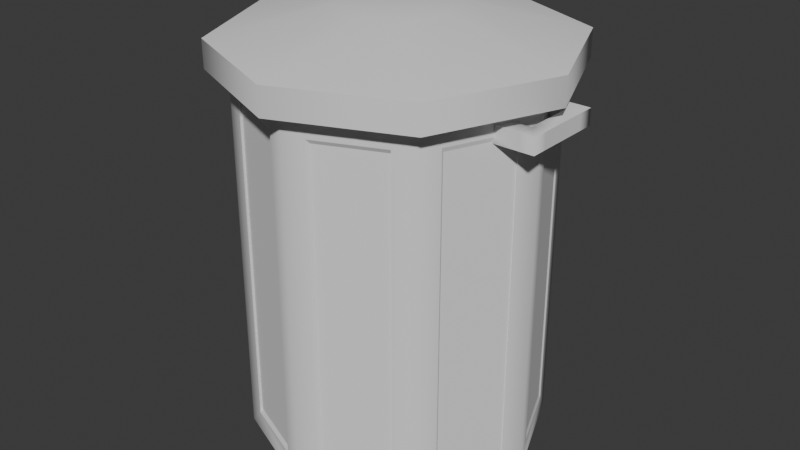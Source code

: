 # Source: Trash_Can.blend  (saved by Blender 4.2.66; exported with 4.5.12 LTS)
import bpy
from mathutils import Matrix  # noqa: F401  (used for matrix-valued properties, if any)

bpy.ops.wm.read_factory_settings(use_empty=True)
scene = bpy.context.scene
scene.name = 'Scene'

# ---- collections
col_collection = bpy.data.collections.new('Collection'); scene.collection.children.link(col_collection)

# ---- world
world_world = bpy.data.worlds.new('World'); scene.world = world_world
world_world.use_nodes = True; world_world.node_tree.nodes.clear()
_N = world_world.node_tree.nodes; _L = world_world.node_tree.links
n0 = _N.new('ShaderNodeOutputWorld'); n0.name = 'World Output'; n0.location = (300, 300)
n1 = _N.new('ShaderNodeBackground'); n1.name = 'Background'; n1.location = (10, 300)
n1.inputs[0].default_value = (0.05088, 0.05088, 0.05088, 1.0)
_L.new(n1.outputs[0], n0.inputs[0])
n0.is_active_output = True
world_world.color = (0.05088, 0.05088, 0.05088)
world_world.sun_shadow_jitter_overblur = 0.0

# ---- meshes
me_cylinder = bpy.data.meshes.new('Cylinder')
me_cylinder.from_pydata([(0.0, 1.0, -1.0), (0.0, 1.0, 1.503), (0.7071, 0.7071, -1.0), (0.7071, 0.7071, 1.503), (1.0, 0.0, -1.0), (1.0, 0.0, 1.503), (0.7071, -0.7071, -1.0), (0.7071, -0.7071, 1.503), (0.0, -1.0, -1.0), (0.0, -1.0, 1.503), (0.8061, 0.8061, 1.503), (-1.043e-09, 1.14, 1.503), (1.14, 0.0, 1.503), (0.8061, -0.8061, 1.503), (-1.043e-09, -1.14, 1.503), (0.8061, 0.8061, 1.687), (-1.043e-09, 1.14, 1.687), (1.14, 0.0, 1.687), (0.8061, -0.8061, 1.687), (-1.043e-09, -1.14, 1.687), (0.2668, 0.2668, 1.87), (-1.032e-08, 0.3773, 1.87), (0.3773, 0.0, 1.87), (0.2668, -0.2668, 1.87), (-1.032e-08, -0.3773, 1.87), (0.6415, 0.1646, 1.319), (0.6415, 0.1646, 1.425), (0.6415, 0.2701, 1.319), (0.6415, 0.2701, 1.425), (1.044, 0.1646, 1.319), (1.044, 0.1646, 1.425), (1.044, 0.2701, 1.319), (1.044, 0.2701, 1.425), (1.139, 0.1646, 1.319), (1.139, 0.1646, 1.425), (1.139, 0.2701, 1.319), (1.139, 0.2701, 1.425), (0.6415, -0.2798, 1.319), (0.6415, -0.2798, 1.425), (0.6415, -0.1742, 1.319), (0.6415, -0.1742, 1.425), (1.044, -0.2798, 1.319), (1.044, -0.2798, 1.425), (1.044, -0.1742, 1.319), (1.044, -0.1742, 1.425), (1.139, -0.2798, 1.319), (1.139, -0.2798, 1.425), (1.139, -0.1742, 1.319), (1.139, -0.1742, 1.425), (0.1338, 0.9446, -0.8552), (0.1338, 0.9446, 1.358), (0.5733, 0.7625, 1.358), (0.5733, 0.7625, -0.8552), (0.7625, 0.5733, -0.8552), (0.7625, 0.5733, 1.358), (0.9446, 0.1338, 1.358), (0.9446, 0.1338, -0.8552), (0.9446, -0.1338, -0.8552), (0.9446, -0.1338, 1.358), (0.7625, -0.5733, 1.358), (0.7625, -0.5733, -0.8552), (0.5733, -0.7625, -0.8552), (0.5733, -0.7625, 1.358), (0.1338, -0.9446, 1.358), (0.1338, -0.9446, -0.8552), (0.1451, 0.9219, -0.8286), (0.1451, 0.9219, 1.331), (0.1451, -0.9219, 1.331), (0.1451, -0.9219, -0.8286), (0.574, 0.7442, -0.8286), (0.574, 0.7442, 1.331), (0.7587, 0.5595, 1.331), (0.7587, 0.5595, -0.8286), (0.9364, 0.1306, -0.8286), (0.9364, 0.1306, 1.331), (0.9364, -0.1306, 1.331), (0.9364, -0.1306, -0.8286), (0.7587, -0.5595, -0.8286), (0.7587, -0.5595, 1.331), (0.574, -0.7442, 1.331), (0.574, -0.7442, -0.8286)], [], [(50, 51, 70, 66), (53, 54, 71, 72), (52, 49, 65, 69), (63, 64, 68, 67), (5, 3, 10, 12), (3, 1, 11, 10), (7, 5, 12, 13), (9, 7, 13, 14), (15, 16, 21, 20), (14, 13, 18, 19), (12, 10, 15, 17), (13, 12, 17, 18), (10, 11, 16, 15), (19, 18, 23, 24), (17, 15, 20, 22), (18, 17, 22, 23), (20, 21, 24, 23, 22), (0, 2, 4, 6, 8), (25, 26, 28, 27), (27, 28, 32, 31), (33, 34, 48, 47), (29, 30, 26, 25), (27, 31, 29, 25), (32, 28, 26, 30), (35, 36, 34, 33), (29, 31, 35, 33), (32, 30, 34, 36), (31, 32, 36, 35), (37, 38, 40, 39), (39, 40, 44, 43), (42, 41, 45, 46), (41, 42, 38, 37), (39, 43, 41, 37), (44, 40, 38, 42), (47, 48, 46, 45), (41, 43, 47, 45), (44, 42, 46, 48), (30, 44, 48, 34), (29, 33, 47, 43), (30, 29, 43, 44), (0, 1, 50, 49), (1, 3, 51, 50), (3, 2, 52, 51), (2, 0, 49, 52), (2, 3, 54, 53), (3, 5, 55, 54), (5, 4, 56, 55), (4, 2, 53, 56), (4, 5, 58, 57), (5, 7, 59, 58), (7, 6, 60, 59), (6, 4, 57, 60), (6, 7, 62, 61), (7, 9, 63, 62), (9, 8, 64, 63), (8, 6, 61, 64), (65, 66, 70, 69), (72, 71, 74, 73), (76, 75, 78, 77), (80, 79, 67, 68), (57, 58, 75, 76), (56, 53, 72, 73), (61, 62, 79, 80), (51, 52, 69, 70), (60, 57, 76, 77), (54, 55, 74, 71), (64, 61, 80, 68), (58, 59, 78, 75), (55, 56, 73, 74), (62, 63, 67, 79), (59, 60, 77, 78), (49, 50, 66, 65)])
me_cylinder.polygons.foreach_set('use_smooth', [True] * 72)
_k = set([(0, 2), (1, 3), (2, 4), (3, 5), (4, 6), (5, 7), (6, 8), (7, 9), (10, 11), (10, 12), (12, 13), (13, 14), (15, 16), (15, 17), (17, 18), (18, 19), (25, 29), (26, 30), (27, 31), (28, 32), (29, 43), (30, 44), (31, 35), (32, 36), (33, 35), (33, 47), (34, 36), (34, 48), (37, 41), (38, 42), (39, 43), (41, 45), (42, 46), (45, 47), (46, 48), (49, 50), (49, 52), (49, 65), (50, 51), (50, 66), (51, 52), (51, 70), (52, 69), (53, 54), (53, 56), (53, 72), (54, 55), (54, 71), (55, 56), (55, 74), (56, 73), (57, 58), (57, 60), (57, 76), (58, 59), (58, 75), (59, 60), (59, 78), (60, 77), (61, 62), (61, 64), (61, 80), (62, 63), (62, 79), (63, 64), (63, 67), (64, 68), (65, 66), (65, 69), (66, 70), (67, 68), (67, 79), (68, 80), (69, 70), (71, 72), (71, 74), (72, 73), (73, 74), (75, 76), (75, 78), (76, 77), (77, 78), (79, 80)])
me_cylinder.attributes.new('sharp_edge', 'BOOLEAN', 'EDGE').data.foreach_set('value', [ (min(e.vertices), max(e.vertices)) in _k for e in me_cylinder.edges])
_k = {(0, 2): 1.0, (1, 3): 1.0, (2, 4): 1.0, (3, 5): 1.0, (4, 6): 1.0, (5, 7): 1.0, (6, 8): 1.0, (7, 9): 1.0, (10, 11): 1.0, (10, 12): 1.0, (12, 13): 1.0, (13, 14): 1.0, (15, 16): 1.0, (15, 17): 1.0, (17, 18): 1.0, (18, 19): 1.0, (27, 31): 1.0, (28, 32): 1.0, (25, 29): 1.0, (26, 30): 1.0, (33, 35): 1.0, (34, 36): 1.0, (31, 35): 1.0, (32, 36): 1.0, (39, 43): 1.0, (37, 41): 1.0, (38, 42): 1.0, (45, 47): 1.0, (46, 48): 1.0, (41, 45): 1.0, (42, 46): 1.0, (34, 48): 1.0, (30, 44): 1.0, (33, 47): 1.0, (29, 43): 1.0, (49, 52): 1.0, (50, 51): 1.0, (53, 56): 1.0, (54, 55): 1.0, (57, 60): 1.0, (58, 59): 1.0, (61, 64): 1.0, (62, 63): 1.0, (65, 69): 1.0, (66, 70): 1.0, (72, 73): 1.0, (71, 74): 1.0, (76, 77): 1.0, (75, 78): 1.0, (68, 80): 1.0, (67, 79): 1.0}
me_cylinder.attributes.new('crease_edge', 'FLOAT', 'EDGE').data.foreach_set('value', [_k.get((min(e.vertices), max(e.vertices)), 0.0) for e in me_cylinder.edges])
_uv = me_cylinder.uv_layers.new(name='UVMap')
_uv.uv.foreach_set('vector', [1.152, -0.4816, 1.356, -0.4816, 1.358, -0.47, 1.159, -0.47, -0.4577, 0.4854, -0.4577, -0.4816, -0.4514, -0.47, -0.4514, 0.4737, 1.356, 0.4854, 1.152, 0.4854, 1.159, 0.4737, 1.358, 0.4737, 1.429, -0.5449, 1.429, 0.4221, 1.418, 0.4104, 1.418, -0.5333, 0.653, -0.04677, 0.7809, 0.2622, 0.7377, 0.3055, 0.5918, -0.04677, 0.7809, 0.2622, 1.09, 0.3902, 1.09, 0.4514, 0.7377, 0.3055, 0.7809, -0.3558, 0.653, -0.04677, 0.5918, -0.04677, 0.7377, -0.399, 1.09, -0.4837, 0.7809, -0.3558, 0.7377, -0.399, 1.09, -0.5449, 0.4462, 0.3055, 0.09474, 0.4514, 0.08942, 0.1181, 0.2057, 0.0698, 0.0869, 0.5486, 0.0869, 0.8859, 0.00646, 0.8859, 0.00646, 0.5486, 0.8222, 0.7546, 0.8222, 0.4514, 0.9026, 0.4514, 0.9026, 0.7546, 0.8222, 1.132, 0.8222, 0.7546, 0.9026, 0.7546, 0.9026, 1.132, 0.00646, 0.5486, 0.00646, 0.9229, -0.07398, 0.9229, -0.07398, 0.5486, 0.09474, -0.5449, 0.4462, -0.399, 0.2057, -0.1633, 0.08942, -0.2116, 0.5918, -0.04677, 0.4462, 0.3055, 0.2057, 0.0698, 0.2539, -0.04677, 0.4462, -0.399, 0.5918, -0.04677, 0.2539, -0.04677, 0.2057, -0.1633, 0.2057, 0.0698, 0.08942, 0.1181, 0.08942, -0.2116, 0.2057, -0.1633, 0.2539, -0.04677, 0.5264, 1.325, 0.2174, 1.197, 0.08942, 0.8883, 0.2174, 0.5794, 0.5264, 0.4514, -0.3235, 0.8351, -0.3697, 0.8351, -0.3697, 0.7889, -0.3235, 0.7889, 0.9949, 0.6643, 0.9488, 0.6643, 0.9488, 0.492, 0.9949, 0.492, 0.9488, 0.6391, 0.9026, 0.6391, 0.9026, 0.496, 0.9488, 0.496, -0.4619, 0.9639, -0.508, 0.9639, -0.508, 0.7889, -0.4619, 0.7889, -0.2908, 0.7889, -0.4665, 0.7889, -0.4665, 0.7428, -0.2908, 0.7428, -0.1154, 0.7889, -0.2908, 0.7889, -0.2908, 0.7428, -0.1154, 0.7428, 0.9488, 0.6837, 0.9026, 0.6837, 0.9026, 0.6391, 0.9488, 0.6391, -0.4665, 0.7428, -0.4665, 0.7889, -0.508, 0.7889, -0.508, 0.7428, -0.1154, 0.7889, -0.1154, 0.7428, -0.07398, 0.7428, -0.07398, 0.7889, 0.9949, 0.492, 0.9488, 0.492, 0.9488, 0.4514, 0.9949, 0.4514, -0.2774, 0.8351, -0.3235, 0.8351, -0.3235, 0.7889, -0.2774, 0.7889, -0.4158, 0.9612, -0.4619, 0.9612, -0.4619, 0.7889, -0.4158, 0.7889, 0.9026, 0.8587, 0.9488, 0.8587, 0.9488, 0.9, 0.9026, 0.9, 0.9488, 0.8587, 0.9026, 0.8587, 0.9026, 0.6837, 0.9488, 0.6837, -0.2908, 0.5948, -0.4665, 0.5948, -0.4665, 0.5486, -0.2908, 0.5486, -0.1154, 0.5948, -0.2908, 0.5948, -0.2908, 0.5486, -0.1154, 0.5486, 0.9488, 0.496, 0.9026, 0.496, 0.9026, 0.4514, 0.9488, 0.4514, -0.4665, 0.5486, -0.4665, 0.5948, -0.508, 0.5948, -0.508, 0.5486, -0.1154, 0.5948, -0.1154, 0.5486, -0.07398, 0.5486, -0.07398, 0.5948, -0.1154, 0.7428, -0.1154, 0.5948, -0.07398, 0.5948, -0.07398, 0.7428, -0.4665, 0.7428, -0.508, 0.7428, -0.508, 0.5948, -0.4665, 0.5948, -0.4158, 0.7889, -0.3697, 0.7889, -0.3697, 0.937, -0.4158, 0.937, 1.09, 0.5486, 1.09, -0.5449, 1.152, -0.4816, 1.152, 0.4854, 1.09, -0.5449, 1.418, -0.5449, 1.356, -0.4816, 1.152, -0.4816, 1.418, -0.5449, 1.418, 0.5486, 1.356, 0.4854, 1.356, -0.4816, 1.418, 0.5486, 1.09, 0.5486, 1.152, 0.4854, 1.356, 0.4854, -0.508, 0.5486, -0.508, -0.5449, -0.4577, -0.4816, -0.4577, 0.4854, -0.508, -0.5449, -0.242, -0.5449, -0.2923, -0.4816, -0.4577, -0.4816, -0.242, -0.5449, -0.242, 0.5486, -0.2923, 0.4854, -0.2923, -0.4816, -0.242, 0.5486, -0.508, 0.5486, -0.4577, 0.4854, -0.2923, 0.4854, -0.242, 0.5486, -0.242, -0.5449, -0.1793, -0.4816, -0.1793, 0.4854, -0.242, -0.5449, 0.08942, -0.5449, 0.0267, -0.4816, -0.1793, -0.4816, 0.08942, -0.5449, 0.08942, 0.5486, 0.0267, 0.4854, 0.0267, -0.4816, 0.08942, 0.5486, -0.242, 0.5486, -0.1793, 0.4854, 0.0267, 0.4854, 0.5264, 1.545, 0.5264, 0.4514, 0.5824, 0.5146, 0.5824, 1.482, 0.5264, 0.4514, 0.8222, 0.4514, 0.7662, 0.5146, 0.5824, 0.5146, 0.8222, 0.4514, 0.8222, 1.545, 0.7662, 1.482, 0.7662, 0.5146, 0.8222, 1.545, 0.5264, 1.545, 0.5824, 1.482, 0.7662, 1.482, 1.159, 0.4737, 1.159, -0.47, 1.358, -0.47, 1.358, 0.4737, -0.4514, 0.4737, -0.4514, -0.47, -0.2901, -0.47, -0.2901, 0.4737, -0.1797, 0.4737, -0.1797, -0.47, 0.02131, -0.47, 0.02131, 0.4737, 0.5828, 1.47, 0.5828, 0.5263, 0.7622, 0.5263, 0.7622, 1.47, 1.435, 1.389, 1.435, 0.4221, 1.438, 0.4337, 1.438, 1.377, -0.2923, 0.4854, -0.4577, 0.4854, -0.4514, 0.4737, -0.2901, 0.4737, 1.427, 1.389, 1.427, 0.4221, 1.435, 0.4337, 1.435, 1.377, 1.437, -0.5449, 1.437, 0.4221, 1.429, 0.4104, 1.429, -0.5333, 0.0267, 0.4854, -0.1793, 0.4854, -0.1797, 0.4737, 0.02131, 0.4737, -0.4577, -0.4816, -0.2923, -0.4816, -0.2901, -0.47, -0.4514, -0.47, 0.7662, 1.482, 0.5824, 1.482, 0.5828, 1.47, 0.7622, 1.47, -0.1793, -0.4816, 0.0267, -0.4816, 0.02131, -0.47, -0.1797, -0.47, 1.44, -0.5449, 1.44, 0.4221, 1.437, 0.4104, 1.437, -0.5333, 0.5824, 0.5146, 0.7662, 0.5146, 0.7622, 0.5263, 0.5828, 0.5263, 0.0267, -0.4816, 0.0267, 0.4854, 0.02131, 0.4737, 0.02131, -0.47, 1.418, 1.389, 1.418, 0.4221, 1.427, 0.4337, 1.427, 1.377])
me_cylinder.update()
me_cylinder.normals_split_custom_set([tuple(v) for v in zip(*[iter([0.3243, 0.783, -0.5307, 0.3243, 0.783, -0.5307, 0.3243, 0.783, -0.5307, 0.3243, 0.783, -0.5307, 0.9636, -0.2672, 0.0, 0.9636, -0.2672, 0.0, 0.9636, -0.2672, 0.0, 0.9636, -0.2672, 0.0, 0.3243, 0.783, 0.5307, 0.3243, 0.783, 0.5307, 0.3243, 0.783, 0.5307, 0.3243, 0.783, 0.5307, 0.8954, -0.4453, 0.0, 0.8954, -0.4453, 0.0, 0.8954, -0.4453, 0.0, 0.8954, -0.4453, 0.0, 0.0, 0.0, -1.0, 0.0, 0.0, -1.0, 0.0, 0.0, -1.0, 0.0, 0.0, -1.0, 0.0, 0.0, -1.0, 0.0, 0.0, -1.0, 0.0, 0.0, -1.0, 0.0, 0.0, -1.0, 0.0, 0.0, -1.0, 0.0, 0.0, -1.0, 0.0, 0.0, -1.0, 0.0, 0.0, -1.0, 0.0, 0.0, -1.0, 0.0, 0.0, -1.0, 0.0, 0.0, -1.0, 0.0, 0.0, -1.0, 0.1652, 0.1652, 0.9723, 0.09634, 0.2326, 0.9678, 0.06054, 0.1462, 0.9874, 0.1035, 0.1035, 0.9892, 0.3827, -0.9239, 0.0, 0.7071, -0.7071, 0.0, 0.7071, -0.7071, 0.0, 0.3827, -0.9239, 0.0, 1.0, 0.0, 0.0, 0.7071, 0.7071, 0.0, 0.7071, 0.7071, 0.0, 1.0, 0.0, 0.0, 0.7071, -0.7071, 0.0, 1.0, 0.0, 0.0, 1.0, 0.0, 0.0, 0.7071, -0.7071, 0.0, 0.7071, 0.7071, 0.0, 0.3827, 0.9239, 0.0, 0.3827, 0.9239, 0.0, 0.7071, 0.7071, 0.0, 0.09634, -0.2326, 0.9678, 0.1652, -0.1652, 0.9723, 0.1035, -0.1035, 0.9892, 0.06054, -0.1462, 0.9874, 0.2337, 0.0, 0.9723, 0.1652, 0.1652, 0.9723, 0.1035, 0.1035, 0.9892, 0.1464, 0.0, 0.9892, 0.1652, -0.1652, 0.9723, 0.2337, 0.0, 0.9723, 0.1464, 0.0, 0.9892, 0.1035, -0.1035, 0.9892, 0.1035, 0.1035, 0.9892, 0.06054, 0.1462, 0.9874, 0.06054, -0.1462, 0.9874, 0.1035, -0.1035, 0.9892, 0.1464, 0.0, 0.9892, 0.0, 0.0, -1.0, 0.0, 0.0, -1.0, 0.0, 0.0, -1.0, 0.0, 0.0, -1.0, 0.0, 0.0, -1.0, -0.5774, -0.5774, -0.5774, -0.5774, -0.5774, 0.5774, -0.5774, 0.5774, 0.5774, -0.5774, 0.5774, -0.5774, -0.5774, 0.5774, -0.5774, -0.5774, 0.5774, 0.5774, 0.0, 1.0, 0.0, 0.0, 1.0, 0.0, 1.0, 0.0, 0.0, 1.0, 0.0, 0.0, 1.0, 0.0, 0.0, 1.0, 0.0, 0.0, -0.7071, -0.7071, 0.0, -0.7071, -0.7071, 0.0, -0.5774, -0.5774, 0.5774, -0.5774, -0.5774, -0.5774, -0.5774, 0.5774, -0.5774, 0.0, 0.0, -1.0, 0.0, 0.0, -1.0, -0.5774, -0.5774, -0.5774, 0.0, 0.0, 1.0, -0.5774, 0.5774, 0.5774, -0.5774, -0.5774, 0.5774, 0.0, 0.0, 1.0, 0.7071, 0.7071, 0.0, 0.7071, 0.7071, 0.0, 1.0, 0.0, 0.0, 1.0, 0.0, 0.0, 0.0, 0.0, -1.0, 0.0, 0.0, -1.0, 0.0, 0.0, -1.0, 0.0, 0.0, -1.0, 0.0, 0.0, 1.0, 0.0, 0.0, 1.0, 0.0, 0.0, 1.0, 0.0, 0.0, 1.0, 0.0, 1.0, 0.0, 0.0, 1.0, 0.0, 0.7071, 0.7071, 0.0, 0.7071, 0.7071, 0.0, -0.5774, -0.5774, -0.5774, -0.5774, -0.5774, 0.5774, -0.5774, 0.5774, 0.5774, -0.5774, 0.5774, -0.5774, -0.5774, 0.5774, -0.5774, -0.5774, 0.5774, 0.5774, -0.3015, 0.3015, 0.9045, -0.7071, 0.7071, 0.0, 0.0, -1.0, 0.0, 0.0, -1.0, 0.0, 0.7071, -0.7071, 0.0, 0.7071, -0.7071, 0.0, 0.0, -1.0, 0.0, 0.0, -1.0, 0.0, -0.5774, -0.5774, 0.5774, -0.5774, -0.5774, -0.5774, -0.5774, 0.5774, -0.5774, 0.0, 0.0, -1.0, 0.0, 0.0, -1.0, -0.5774, -0.5774, -0.5774, -0.3015, 0.3015, 0.9045, -0.5774, 0.5774, 0.5774, -0.5774, -0.5774, 0.5774, 0.0, 0.0, 1.0, 1.0, 0.0, 0.0, 1.0, 0.0, 0.0, 0.7071, -0.7071, 0.0, 0.7071, -0.7071, 0.0, 0.0, 0.0, -1.0, 0.0, 0.0, -1.0, 0.0, 0.0, -1.0, 0.0, 0.0, -1.0, -0.3015, 0.3015, 0.9045, 0.0, 0.0, 1.0, 0.0, 0.0, 1.0, 0.0, 0.0, 1.0, 0.0, 0.0, 1.0, -0.3015, 0.3015, 0.9045, 0.0, 0.0, 1.0, 0.0, 0.0, 1.0, 0.0, 0.0, -1.0, 0.0, 0.0, -1.0, 0.0, 0.0, -1.0, 0.0, 0.0, -1.0, -0.7071, -0.7071, 0.0, -0.7071, -0.7071, 0.0, -0.7071, 0.7071, 0.0, -0.3015, 0.3015, 0.9045, 0.3827, 0.9239, 1.67e-07, 0.3827, 0.9239, -1.646e-07, 0.3827, 0.9239, -1.646e-07, 0.3827, 0.9239, 1.67e-07, 0.3827, 0.9239, -1.646e-07, 0.7071, 0.7071, -8.974e-08, 0.3827, 0.9239, -1.658e-07, 0.3827, 0.9239, -1.646e-07, 0.7071, 0.7071, -8.974e-08, 0.7071, 0.7071, 8.974e-08, 0.3827, 0.9239, 1.658e-07, 0.3827, 0.9239, -1.658e-07, 0.7071, 0.7071, 8.974e-08, 0.3827, 0.9239, 1.67e-07, 0.3827, 0.9239, 1.67e-07, 0.3827, 0.9239, 1.658e-07, 0.7071, 0.7071, 8.974e-08, 0.7071, 0.7071, -8.974e-08, 0.9239, 0.3827, 0.0, 0.9239, 0.3827, 0.0, 0.7071, 0.7071, -8.974e-08, 1.0, 4.107e-08, 0.0, 0.9239, 0.3827, -6.819e-10, 0.9239, 0.3827, 0.0, 1.0, 4.107e-08, 0.0, 1.0, -6.16e-08, 3.825e-17, 0.9239, 0.3827, -6.819e-10, 0.9239, 0.3827, -6.819e-10, 1.0, -6.16e-08, 3.825e-17, 0.7071, 0.7071, 8.974e-08, 0.9239, 0.3827, 0.0, 0.9239, 0.3827, -6.819e-10, 1.0, -6.16e-08, 3.825e-17, 1.0, 4.107e-08, 0.0, 0.9239, -0.3827, 6.819e-10, 0.9239, -0.3827, 6.819e-10, 1.0, 4.107e-08, 0.0, 0.7071, -0.7071, -8.974e-08, 0.9239, -0.3827, 0.0, 0.9239, -0.3827, 6.819e-10, 0.7071, -0.7071, -8.974e-08, 0.7071, -0.7071, 8.974e-08, 0.9239, -0.3827, 0.0, 0.9239, -0.3827, 0.0, 0.7071, -0.7071, 8.974e-08, 1.0, -6.16e-08, 3.825e-17, 0.9239, -0.3827, 6.819e-10, 0.9239, -0.3827, 0.0, 0.7071, -0.7071, 8.974e-08, 0.7071, -0.7071, -8.974e-08, 0.3827, -0.9239, -1.658e-07, 0.3827, -0.9239, 1.658e-07, 0.7071, -0.7071, -8.974e-08, 0.3827, -0.9239, -1.67e-07, 0.3827, -0.9239, -1.67e-07, 0.3827, -0.9239, -1.658e-07, 0.3827, -0.9239, -1.67e-07, 0.3827, -0.9239, 1.646e-07, 0.3827, -0.9239, 1.646e-07, 0.3827, -0.9239, -1.67e-07, 0.3827, -0.9239, 1.646e-07, 0.7071, -0.7071, 8.974e-08, 0.3827, -0.9239, 1.658e-07, 0.3827, -0.9239, 1.646e-07, 0.3827, 0.9239, 0.0, 0.3827, 0.9239, 0.0, 0.3827, 0.9239, 0.0, 0.3827, 0.9239, 0.0, 0.9239, 0.3827, 0.0, 0.9239, 0.3827, 0.0, 0.9239, 0.3827, 0.0, 0.9239, 0.3827, 0.0, 0.9239, -0.3827, 0.0, 0.9239, -0.3827, 0.0, 0.9239, -0.3827, 0.0, 0.9239, -0.3827, 0.0, 0.3827, -0.9239, 0.0, 0.3827, -0.9239, 0.0, 0.3827, -0.9239, 0.0, 0.3827, -0.9239, 0.0, -0.3652, -0.9309, 1.209e-08, -0.3652, -0.9309, 1.209e-08, -0.3652, -0.9309, 1.209e-08, -0.3652, -0.9309, 1.209e-08, 0.8771, 0.3633, 0.3143, 0.8771, 0.3633, 0.3143, 0.8771, 0.3633, 0.3143, 0.8771, 0.3633, 0.3143, -0.9992, 0.03963, 0.0, -0.9992, 0.03963, 0.0, -0.9992, 0.03963, 0.0, -0.9992, 0.03963, 0.0, -0.9992, -0.03963, 0.0, -0.9992, -0.03963, 0.0, -0.9992, -0.03963, 0.0, -0.9992, -0.03963, 0.0, 0.8771, -0.3633, 0.3143, 0.8771, -0.3633, 0.3143, 0.8771, -0.3633, 0.3143, 0.8771, -0.3633, 0.3143, 0.8771, 0.3633, -0.3142, 0.8771, 0.3633, -0.3142, 0.8771, 0.3633, -0.3142, 0.8771, 0.3633, -0.3142, 0.3243, -0.783, 0.5307, 0.3243, -0.783, 0.5307, 0.3243, -0.783, 0.5307, 0.3243, -0.783, 0.5307, 0.8771, -0.3633, -0.3143, 0.8771, -0.3633, -0.3143, 0.8771, -0.3633, -0.3143, 0.8771, -0.3633, -0.3143, -0.3652, 0.9309, 0.0, -0.3652, 0.9309, 0.0, -0.3652, 0.9309, 0.0, -0.3652, 0.9309, 0.0, 0.3243, -0.783, -0.5307, 0.3243, -0.783, -0.5307, 0.3243, -0.783, -0.5307, 0.3243, -0.783, -0.5307, 0.9636, 0.2672, 0.0, 0.9636, 0.2672, 0.0, 0.9636, 0.2672, 0.0, 0.9636, 0.2672, 0.0, 0.8954, 0.4453, 0.0, 0.8954, 0.4453, 0.0, 0.8954, 0.4453, 0.0, 0.8954, 0.4453, 0.0])] * 3)])

# ---- objects
ob_cylinder = bpy.data.objects.new('Cylinder', me_cylinder)

# ---- transforms, parenting, visibility, modifiers, constraints
ob_cylinder.location = (0.0, 0.0, 1.0)
_m = ob_cylinder.modifiers.new('Mirror', 'MIRROR')

# ---- collection membership
col_collection.objects.link(ob_cylinder)

# ---- scene / render settings (as saved in the file)
scene.frame_start = 1; scene.frame_end = 250; scene.frame_set(1)
scene.render.engine = 'BLENDER_EEVEE_NEXT'
bpy.context.view_layer.update()

# ---- added for rendering (the .blend has no active camera and no usable light): camera, sun
cam_auto = bpy.data.cameras.new('AutoCamera')
cam_auto.lens = 50.0
cam_auto.sensor_width = 36.0
cam_auto.clip_end = 1000.0
ob_auto_camera = bpy.data.objects.new('AutoCamera', cam_auto)
scene.collection.objects.link(ob_auto_camera)
ob_auto_camera.location = (3.99391, -4.79269, 4.63012)
ob_auto_camera.rotation_euler = (1.09748, -7.21219e-08, 0.694738)
scene.camera = ob_auto_camera
light_auto_sun = bpy.data.lights.new('AutoSun', 'SUN')
light_auto_sun.energy = 3.0
light_auto_sun.angle = 0.0523599
ob_auto_sun = bpy.data.objects.new('AutoSun', light_auto_sun)
scene.collection.objects.link(ob_auto_sun)
ob_auto_sun.rotation_euler = (0.872665, 0.174533, 0.523599)
bpy.context.view_layer.update()
